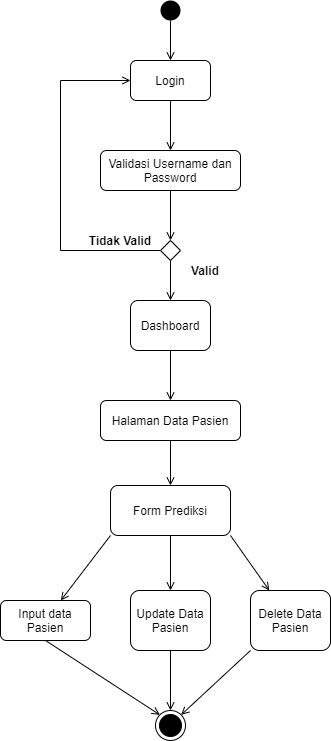

The diagram above was exported from draw.io. Its source (the exported page's mxGraphModel, read from the mxfile embedded in the PNG):
<mxGraphModel dx="380" dy="446" grid="1" gridSize="10" guides="1" tooltips="1" connect="1" arrows="1" fold="1" page="1" pageScale="1" pageWidth="850" pageHeight="1100" math="0" shadow="0">
  <root>
    <mxCell id="0" />
    <mxCell id="1" parent="0" />
    <mxCell id="hS0pYdRsZKMNKV_98lz8-8" style="edgeStyle=orthogonalEdgeStyle;rounded=0;orthogonalLoop=1;jettySize=auto;html=1;exitX=0.5;exitY=1;exitDx=0;exitDy=0;endArrow=open;endFill=0;" edge="1" parent="1" source="hS0pYdRsZKMNKV_98lz8-1" target="hS0pYdRsZKMNKV_98lz8-2">
      <mxGeometry relative="1" as="geometry" />
    </mxCell>
    <mxCell id="hS0pYdRsZKMNKV_98lz8-1" value="" style="ellipse;fillColor=#000000;strokeColor=none;" vertex="1" parent="1">
      <mxGeometry x="200" y="40" width="20" height="20" as="geometry" />
    </mxCell>
    <mxCell id="hS0pYdRsZKMNKV_98lz8-9" style="edgeStyle=orthogonalEdgeStyle;rounded=0;orthogonalLoop=1;jettySize=auto;html=1;exitX=0.5;exitY=1;exitDx=0;exitDy=0;endArrow=open;endFill=0;" edge="1" parent="1" source="hS0pYdRsZKMNKV_98lz8-2" target="hS0pYdRsZKMNKV_98lz8-3">
      <mxGeometry relative="1" as="geometry" />
    </mxCell>
    <mxCell id="hS0pYdRsZKMNKV_98lz8-2" value="Login" style="shape=ext;rounded=1;html=1;whiteSpace=wrap;" vertex="1" parent="1">
      <mxGeometry x="170" y="100" width="80" height="40" as="geometry" />
    </mxCell>
    <mxCell id="hS0pYdRsZKMNKV_98lz8-12" style="edgeStyle=orthogonalEdgeStyle;rounded=0;orthogonalLoop=1;jettySize=auto;html=1;exitX=0.5;exitY=1;exitDx=0;exitDy=0;entryX=0.5;entryY=0;entryDx=0;entryDy=0;endArrow=open;endFill=0;" edge="1" parent="1" source="hS0pYdRsZKMNKV_98lz8-3" target="hS0pYdRsZKMNKV_98lz8-5">
      <mxGeometry relative="1" as="geometry" />
    </mxCell>
    <mxCell id="hS0pYdRsZKMNKV_98lz8-3" value="Validasi Username dan Password" style="shape=ext;rounded=1;html=1;whiteSpace=wrap;" vertex="1" parent="1">
      <mxGeometry x="140" y="190" width="140" height="40" as="geometry" />
    </mxCell>
    <mxCell id="hS0pYdRsZKMNKV_98lz8-27" style="edgeStyle=orthogonalEdgeStyle;rounded=0;orthogonalLoop=1;jettySize=auto;html=1;exitX=0.5;exitY=1;exitDx=0;exitDy=0;endArrow=open;endFill=0;" edge="1" parent="1" source="hS0pYdRsZKMNKV_98lz8-4" target="hS0pYdRsZKMNKV_98lz8-23">
      <mxGeometry relative="1" as="geometry" />
    </mxCell>
    <mxCell id="hS0pYdRsZKMNKV_98lz8-4" value="Dashboard" style="shape=ext;rounded=1;html=1;whiteSpace=wrap;" vertex="1" parent="1">
      <mxGeometry x="170" y="340" width="80" height="50" as="geometry" />
    </mxCell>
    <mxCell id="hS0pYdRsZKMNKV_98lz8-14" style="edgeStyle=orthogonalEdgeStyle;rounded=0;orthogonalLoop=1;jettySize=auto;html=1;exitX=0.5;exitY=1;exitDx=0;exitDy=0;endArrow=open;endFill=0;" edge="1" parent="1" source="hS0pYdRsZKMNKV_98lz8-5" target="hS0pYdRsZKMNKV_98lz8-4">
      <mxGeometry relative="1" as="geometry" />
    </mxCell>
    <mxCell id="hS0pYdRsZKMNKV_98lz8-18" style="edgeStyle=orthogonalEdgeStyle;rounded=0;orthogonalLoop=1;jettySize=auto;html=1;exitX=0;exitY=0.5;exitDx=0;exitDy=0;entryX=0;entryY=0.5;entryDx=0;entryDy=0;endArrow=open;endFill=0;" edge="1" parent="1" source="hS0pYdRsZKMNKV_98lz8-5" target="hS0pYdRsZKMNKV_98lz8-2">
      <mxGeometry relative="1" as="geometry">
        <Array as="points">
          <mxPoint x="100" y="290" />
          <mxPoint x="100" y="120" />
        </Array>
      </mxGeometry>
    </mxCell>
    <mxCell id="hS0pYdRsZKMNKV_98lz8-5" value="" style="rhombus;" vertex="1" parent="1">
      <mxGeometry x="200" y="280" width="20" height="20" as="geometry" />
    </mxCell>
    <mxCell id="hS0pYdRsZKMNKV_98lz8-16" value="Valid" style="text;align=center;fontStyle=1;verticalAlign=middle;spacingLeft=3;spacingRight=3;strokeColor=none;rotatable=0;points=[[0,0.5],[1,0.5]];portConstraint=eastwest;" vertex="1" parent="1">
      <mxGeometry x="220" y="300" width="50" height="20" as="geometry" />
    </mxCell>
    <mxCell id="hS0pYdRsZKMNKV_98lz8-17" value="Tidak Valid" style="text;align=center;fontStyle=1;verticalAlign=middle;spacingLeft=3;spacingRight=3;strokeColor=none;rotatable=0;points=[[0,0.5],[1,0.5]];portConstraint=eastwest;" vertex="1" parent="1">
      <mxGeometry x="125" y="270" width="70" height="20" as="geometry" />
    </mxCell>
    <mxCell id="hS0pYdRsZKMNKV_98lz8-29" value="" style="edgeStyle=orthogonalEdgeStyle;rounded=0;orthogonalLoop=1;jettySize=auto;html=1;endArrow=open;endFill=0;" edge="1" parent="1" source="hS0pYdRsZKMNKV_98lz8-23" target="hS0pYdRsZKMNKV_98lz8-24">
      <mxGeometry relative="1" as="geometry" />
    </mxCell>
    <mxCell id="hS0pYdRsZKMNKV_98lz8-23" value="Halaman Data Pasien" style="shape=ext;rounded=1;html=1;whiteSpace=wrap;" vertex="1" parent="1">
      <mxGeometry x="140" y="440" width="140" height="40" as="geometry" />
    </mxCell>
    <mxCell id="hS0pYdRsZKMNKV_98lz8-35" style="rounded=0;orthogonalLoop=1;jettySize=auto;html=1;exitX=0;exitY=1;exitDx=0;exitDy=0;endArrow=open;endFill=0;" edge="1" parent="1" source="hS0pYdRsZKMNKV_98lz8-24" target="hS0pYdRsZKMNKV_98lz8-25">
      <mxGeometry relative="1" as="geometry" />
    </mxCell>
    <mxCell id="hS0pYdRsZKMNKV_98lz8-36" style="edgeStyle=none;rounded=0;orthogonalLoop=1;jettySize=auto;html=1;exitX=0.5;exitY=1;exitDx=0;exitDy=0;endArrow=open;endFill=0;" edge="1" parent="1" source="hS0pYdRsZKMNKV_98lz8-24" target="hS0pYdRsZKMNKV_98lz8-33">
      <mxGeometry relative="1" as="geometry" />
    </mxCell>
    <mxCell id="hS0pYdRsZKMNKV_98lz8-37" style="edgeStyle=none;rounded=0;orthogonalLoop=1;jettySize=auto;html=1;exitX=1;exitY=1;exitDx=0;exitDy=0;endArrow=open;endFill=0;" edge="1" parent="1" source="hS0pYdRsZKMNKV_98lz8-24" target="hS0pYdRsZKMNKV_98lz8-34">
      <mxGeometry relative="1" as="geometry" />
    </mxCell>
    <mxCell id="hS0pYdRsZKMNKV_98lz8-24" value="Form Prediksi" style="shape=ext;rounded=1;html=1;whiteSpace=wrap;" vertex="1" parent="1">
      <mxGeometry x="150" y="525" width="120" height="50" as="geometry" />
    </mxCell>
    <mxCell id="hS0pYdRsZKMNKV_98lz8-39" style="edgeStyle=none;rounded=0;orthogonalLoop=1;jettySize=auto;html=1;exitX=0.5;exitY=1;exitDx=0;exitDy=0;entryX=0;entryY=0;entryDx=0;entryDy=0;endArrow=open;endFill=0;" edge="1" parent="1" source="hS0pYdRsZKMNKV_98lz8-25" target="hS0pYdRsZKMNKV_98lz8-38">
      <mxGeometry relative="1" as="geometry" />
    </mxCell>
    <mxCell id="hS0pYdRsZKMNKV_98lz8-25" value="Input data Pasien" style="shape=ext;rounded=1;html=1;whiteSpace=wrap;" vertex="1" parent="1">
      <mxGeometry x="40" y="640" width="90" height="40" as="geometry" />
    </mxCell>
    <mxCell id="hS0pYdRsZKMNKV_98lz8-41" style="edgeStyle=none;rounded=0;orthogonalLoop=1;jettySize=auto;html=1;exitX=0.5;exitY=1;exitDx=0;exitDy=0;endArrow=open;endFill=0;" edge="1" parent="1" source="hS0pYdRsZKMNKV_98lz8-33" target="hS0pYdRsZKMNKV_98lz8-38">
      <mxGeometry relative="1" as="geometry" />
    </mxCell>
    <mxCell id="hS0pYdRsZKMNKV_98lz8-33" value="Update Data Pasien" style="shape=ext;rounded=1;html=1;whiteSpace=wrap;" vertex="1" parent="1">
      <mxGeometry x="170" y="630" width="80" height="60" as="geometry" />
    </mxCell>
    <mxCell id="hS0pYdRsZKMNKV_98lz8-42" style="edgeStyle=none;rounded=0;orthogonalLoop=1;jettySize=auto;html=1;exitX=0;exitY=1;exitDx=0;exitDy=0;endArrow=open;endFill=0;entryX=1;entryY=0;entryDx=0;entryDy=0;" edge="1" parent="1" source="hS0pYdRsZKMNKV_98lz8-34" target="hS0pYdRsZKMNKV_98lz8-38">
      <mxGeometry relative="1" as="geometry">
        <mxPoint x="230" y="750" as="targetPoint" />
      </mxGeometry>
    </mxCell>
    <mxCell id="hS0pYdRsZKMNKV_98lz8-34" value="Delete Data Pasien" style="shape=ext;rounded=1;html=1;whiteSpace=wrap;" vertex="1" parent="1">
      <mxGeometry x="290" y="630" width="80" height="60" as="geometry" />
    </mxCell>
    <mxCell id="hS0pYdRsZKMNKV_98lz8-38" value="" style="ellipse;html=1;shape=endState;fillColor=#000000;strokeColor=#000000;" vertex="1" parent="1">
      <mxGeometry x="195" y="750" width="30" height="30" as="geometry" />
    </mxCell>
  </root>
</mxGraphModel>